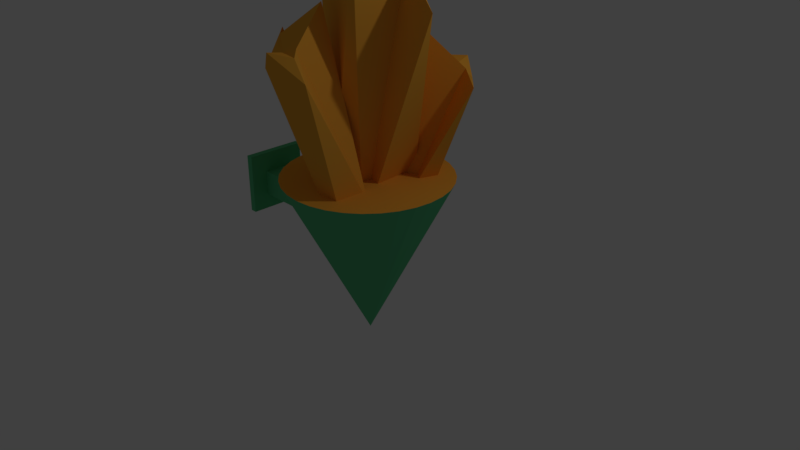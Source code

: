 # Source: wall_light.blend  (saved by Blender 2.78.0; exported with 4.5.12 LTS)
import bpy
from mathutils import Matrix  # noqa: F401  (used for matrix-valued properties, if any)

bpy.ops.wm.read_factory_settings(use_empty=True)
scene = bpy.context.scene
scene.name = 'Scene'

# ---- collections
col_collection_1 = bpy.data.collections.new('Collection 1'); scene.collection.children.link(col_collection_1)

# ---- materials (node trees are filled in below, after node groups)
mat_material_007 = bpy.data.materials.new('Material.007')
mat_material_007.alpha_threshold = 0.0
mat_material_007.use_transparent_shadow = False
mat_material_007.diffuse_color = (0.107, 0.5149, 0.2307, 1.0)
mat_material_007.roughness = 0.5
mat_material_006 = bpy.data.materials.new('Material.006')
mat_material_006.alpha_threshold = 0.0
mat_material_006.use_transparent_shadow = False
mat_material_006.diffuse_color = (0.107, 0.5149, 0.2307, 1.0)
mat_material_006.roughness = 0.5
mat_material_001 = bpy.data.materials.new('Material.001')
mat_material_001.alpha_threshold = 0.0
mat_material_001.use_transparent_shadow = False
mat_material_001.diffuse_color = (0.9131, 0.4233, 0.04971, 1.0)
mat_material_001.roughness = 0.5
mat_material_004 = bpy.data.materials.new('Material.004')
mat_material_004.alpha_threshold = 0.0
mat_material_004.use_transparent_shadow = False
mat_material_004.diffuse_color = (0.107, 0.5149, 0.2307, 1.0)
mat_material_004.roughness = 0.5
mat_material_005 = bpy.data.materials.new('Material.005')
mat_material_005.alpha_threshold = 0.0
mat_material_005.use_transparent_shadow = False
mat_material_005.diffuse_color = (0.9131, 0.4233, 0.04971, 1.0)
mat_material_005.roughness = 0.5
mat_material_002 = bpy.data.materials.new('Material.002')
mat_material_002.alpha_threshold = 0.0
mat_material_002.use_transparent_shadow = False
mat_material_002.preview_render_type = 'FLAT'
mat_material_002.diffuse_color = (0.9131, 0.4233, 0.04971, 1.0)
mat_material_002.roughness = 0.5
mat_material_002.specular_intensity = 0.6988
mat_material_003 = bpy.data.materials.new('Material.003')
mat_material_003.alpha_threshold = 0.0
mat_material_003.use_transparent_shadow = False
mat_material_003.diffuse_color = (0.9131, 0.4233, 0.04971, 1.0)
mat_material_003.roughness = 0.5

# ---- material node trees

# ---- world
world_world = bpy.data.worlds.new('World'); scene.world = world_world
world_world.color = (0.05088, 0.05088, 0.05088)
world_world.use_sun_shadow = False
world_world.sun_shadow_jitter_overblur = 0.0
world_world.cycles.sampling_method = 'MANUAL'

# ---- cameras
cam_camera = bpy.data.cameras.new('Camera')
cam_camera.clip_end = 100.0
cam_camera.lens = 35.0
cam_camera.sensor_width = 32.0
cam_camera.sensor_height = 18.0
cam_camera.ortho_scale = 7.314
cam_camera.dof.focus_distance = 0.0
cam_camera.dof.aperture_fstop = 128.0

# ---- lights
light_lamp = bpy.data.lights.new('Lamp', 'POINT')
light_lamp.transmission_factor = 0.0
light_lamp.cutoff_distance = 30.0
light_lamp.energy = 100.0
light_lamp.shadow_buffer_clip_start = 1.001
light_lamp.shadow_soft_size = 0.1
light_lamp.shadow_maximum_resolution = 0.006
light_lamp.use_absolute_resolution = True

# ---- meshes
me_cube_004 = bpy.data.meshes.new('Cube.004')
me_cube_004.from_pydata([(0.7078, -0.4348, -0.499), (0.7078, -0.4348, 0.331), (0.7078, 0.5652, -0.499), (0.7078, 0.5652, 0.331), (50.18, -0.4348, -0.499), (50.18, -0.4348, 0.331), (50.18, 0.5652, -0.499), (50.18, 0.5652, 0.331), (-1.0, -1.0, -1.0), (-1.0, -1.0, 1.0), (-1.0, 1.0, -1.0), (-1.0, 1.0, 1.0), (1.0, -1.0, -1.0), (1.0, -1.0, 1.0), (1.0, 1.0, -1.0), (1.0, 1.0, 1.0), (42.7, 2.189, -0.6411), (66.53, 1.543, 4.547), (44.15, 1.285, 0.2028), (45.23, 1.95, 5.732), (37.52, 2.246, -0.3146), (46.77, 3.728, 4.613), (37.03, 1.234, -0.1441), (33.03, 3.668, 4.072), (56.77, 2.409, 4.697), (42.55, 3.095, 4.69), (40.0, 3.387, 4.546), (50.54, 3.499, 4.054), (47.74, 3.122, 4.479), (38.76, -2.376, 1.298), (43.46, -2.324, 1.298), (47.98, -2.168, 1.298), (52.14, -1.914, 1.298), (55.8, -1.574, 1.298), (58.79, -1.158, 1.298), (61.02, -0.6844, 1.298), (62.39, -0.1703, 1.298), (62.85, 0.3644, 1.298), (38.76, 0.3644, -4.183), (62.39, 0.8991, 1.298), (61.02, 1.413, 1.298), (58.79, 1.887, 1.298), (55.8, 2.302, 1.298), (52.14, 2.643, 1.298), (47.98, 2.897, 1.298), (43.46, 3.053, 1.298), (38.76, 3.105, 1.298), (34.06, 3.053, 1.298), (29.54, 2.897, 1.298), (25.37, 2.643, 1.298), (21.72, 2.302, 1.298), (18.72, 1.887, 1.298), (16.5, 1.413, 1.298), (15.13, 0.8991, 1.298), (14.66, 0.3644, 1.298), (15.13, -0.1703, 1.298), (16.5, -0.6844, 1.298), (18.72, -1.158, 1.298), (21.72, -1.574, 1.298), (25.37, -1.914, 1.298), (29.54, -2.168, 1.298), (34.06, -2.324, 1.298), (27.81, -0.07475, -0.8767), (4.628, 1.863, 10.2), (34.53, 2.109, 0.8236), (38.78, 2.291, 11.32), (37.55, 0.242, -0.5976), (53.18, -1.439, 8.949), (40.12, 2.151, 0.327), (66.09, -0.06888, 6.849), (23.5, 0.97, 8.829), (49.87, 0.6075, 8.236), (54.96, 0.2083, 7.939), (29.1, 0.07125, 7.331), (40.91, 0.1988, 8.173), (40.17, -1.322, 0.4295), (16.35, -0.6767, 5.617), (38.73, -0.4178, 1.273), (37.64, -1.084, 6.802), (45.35, -1.379, 0.756), (36.1, -2.862, 5.683), (45.84, -0.3672, 0.9265), (49.85, -2.802, 5.142), (26.11, -1.542, 5.768), (40.33, -2.229, 5.76), (42.87, -2.521, 5.617), (32.33, -2.633, 5.124), (35.13, -2.255, 5.549)], [], [(0, 1, 3, 2), (2, 3, 7, 6), (6, 7, 5, 4), (4, 5, 1, 0), (2, 6, 4, 0), (7, 3, 1, 5), (8, 9, 11, 10), (10, 11, 15, 14), (14, 15, 13, 12), (12, 13, 9, 8), (10, 14, 12, 8), (15, 11, 9, 13), (16, 17, 24, 19, 18), (18, 19, 25, 23, 22), (22, 23, 26, 21, 20), (20, 21, 27, 17, 16), (18, 22, 20, 16), (28, 24, 17, 27), (26, 28, 27, 21), (23, 25, 28, 26), (25, 19, 24, 28), (29, 38, 30), (30, 38, 31), (31, 38, 32), (32, 38, 33), (33, 38, 34), (34, 38, 35), (35, 38, 36), (36, 38, 37), (37, 38, 39), (39, 38, 40), (40, 38, 41), (41, 38, 42), (42, 38, 43), (43, 38, 44), (44, 38, 45), (45, 38, 46), (46, 38, 47), (47, 38, 48), (48, 38, 49), (49, 38, 50), (50, 38, 51), (51, 38, 52), (52, 38, 53), (53, 38, 54), (54, 38, 55), (55, 38, 56), (56, 38, 57), (57, 38, 58), (58, 38, 59), (59, 38, 60), (60, 38, 61), (61, 38, 29), (29, 30, 31, 32, 33, 34, 35, 36, 37, 39, 40, 41, 42, 43, 44, 45, 46, 47, 48, 49, 50, 51, 52, 53, 54, 55, 56, 57, 58, 59, 60, 61), (62, 63, 70, 65, 64), (64, 65, 71, 69, 68), (68, 69, 72, 67, 66), (66, 67, 73, 63, 62), (64, 68, 66, 62), (74, 70, 63, 73), (72, 74, 73, 67), (69, 71, 74, 72), (71, 65, 70, 74), (75, 76, 83, 78, 77), (77, 78, 84, 82, 81), (81, 82, 85, 80, 79), (79, 80, 86, 76, 75), (77, 81, 79, 75), (87, 83, 76, 86), (85, 87, 86, 80), (82, 84, 87, 85), (84, 78, 83, 87)])
me_cube_004.polygons.foreach_set('material_index', [1, 1, 1, 1, 1, 1, 0, 0, 0, 0, 0, 0, 2, 2, 2, 2, 2, 2, 2, 2, 2, 3, 3, 3, 3, 3, 3, 3, 3, 3, 3, 3, 3, 3, 3, 3, 3, 3, 3, 3, 3, 3, 3, 3, 3, 3, 3, 3, 3, 3, 3, 3, 3, 4, 5, 5, 5, 5, 5, 5, 5, 5, 5, 6, 6, 6, 6, 6, 6, 6, 6, 6])
me_cube_004.materials.append(mat_material_007)
me_cube_004.materials.append(mat_material_006)
me_cube_004.materials.append(mat_material_001)
me_cube_004.materials.append(mat_material_004)
me_cube_004.materials.append(mat_material_005)
me_cube_004.materials.append(mat_material_002)
me_cube_004.materials.append(mat_material_003)
me_cube_004.use_remesh_preserve_volume = False
me_cube_004.use_remesh_preserve_attributes = False
me_cube_004.use_mirror_vertex_groups = False
me_cube_004.update()

# ---- objects
ob_cube_003 = bpy.data.objects.new('Cube.003', me_cube_004)
ob_lamp = bpy.data.objects.new('Lamp', light_lamp)
ob_camera = bpy.data.objects.new('Camera', cam_camera)

# ---- transforms, parenting, visibility, modifiers, constraints
ob_cube_003.location = (-1.763, -0.1458, 0.577)
ob_cube_003.scale = (0.0455, 0.4, 0.4)
ob_cube_003.lineart.crease_threshold = 0.0
ob_lamp.location = (4.076, 1.005, 5.904)
ob_lamp.rotation_euler = (0.6503, 0.05522, 1.866)
ob_lamp.lock_rotations_4d = False
ob_lamp.empty_display_type = 'ARROWS'
ob_lamp.color = (0.0, 0.0, 0.0, 0.0)
ob_lamp.lineart.crease_threshold = 0.0
ob_camera.location = (7.481, -6.508, 5.344)
ob_camera.rotation_euler = (1.109, 0.0, 0.8149)
ob_camera.lock_rotations_4d = False
ob_camera.empty_display_type = 'ARROWS'
ob_camera.color = (0.0, 0.0, 0.0, 0.0)
ob_camera.display_type = 'WIRE'
ob_camera.lineart.crease_threshold = 0.0

# ---- collection membership
col_collection_1.objects.link(ob_cube_003)
col_collection_1.objects.link(ob_lamp)
col_collection_1.objects.link(ob_camera)

# ---- scene / render settings (as saved in the file)
scene.camera = ob_camera
scene.frame_start = 1; scene.frame_end = 250; scene.frame_set(1)
scene.render.engine = 'BLENDER_EEVEE_NEXT'
scene.render.resolution_percentage = 50
scene.render.dither_intensity = 0.0
scene.cycles.use_denoising = False
scene.cycles.samples = 128
scene.cycles.sampling_pattern = 'TABULATED_SOBOL'
scene.cycles.light_sampling_threshold = 0.0
scene.cycles.use_adaptive_sampling = False
scene.cycles.use_light_tree = False
scene.cycles.blur_glossy = 0.0
scene.cycles.sample_clamp_indirect = 0.0
scene.view_settings.view_transform = 'Standard'
bpy.context.view_layer.update()
